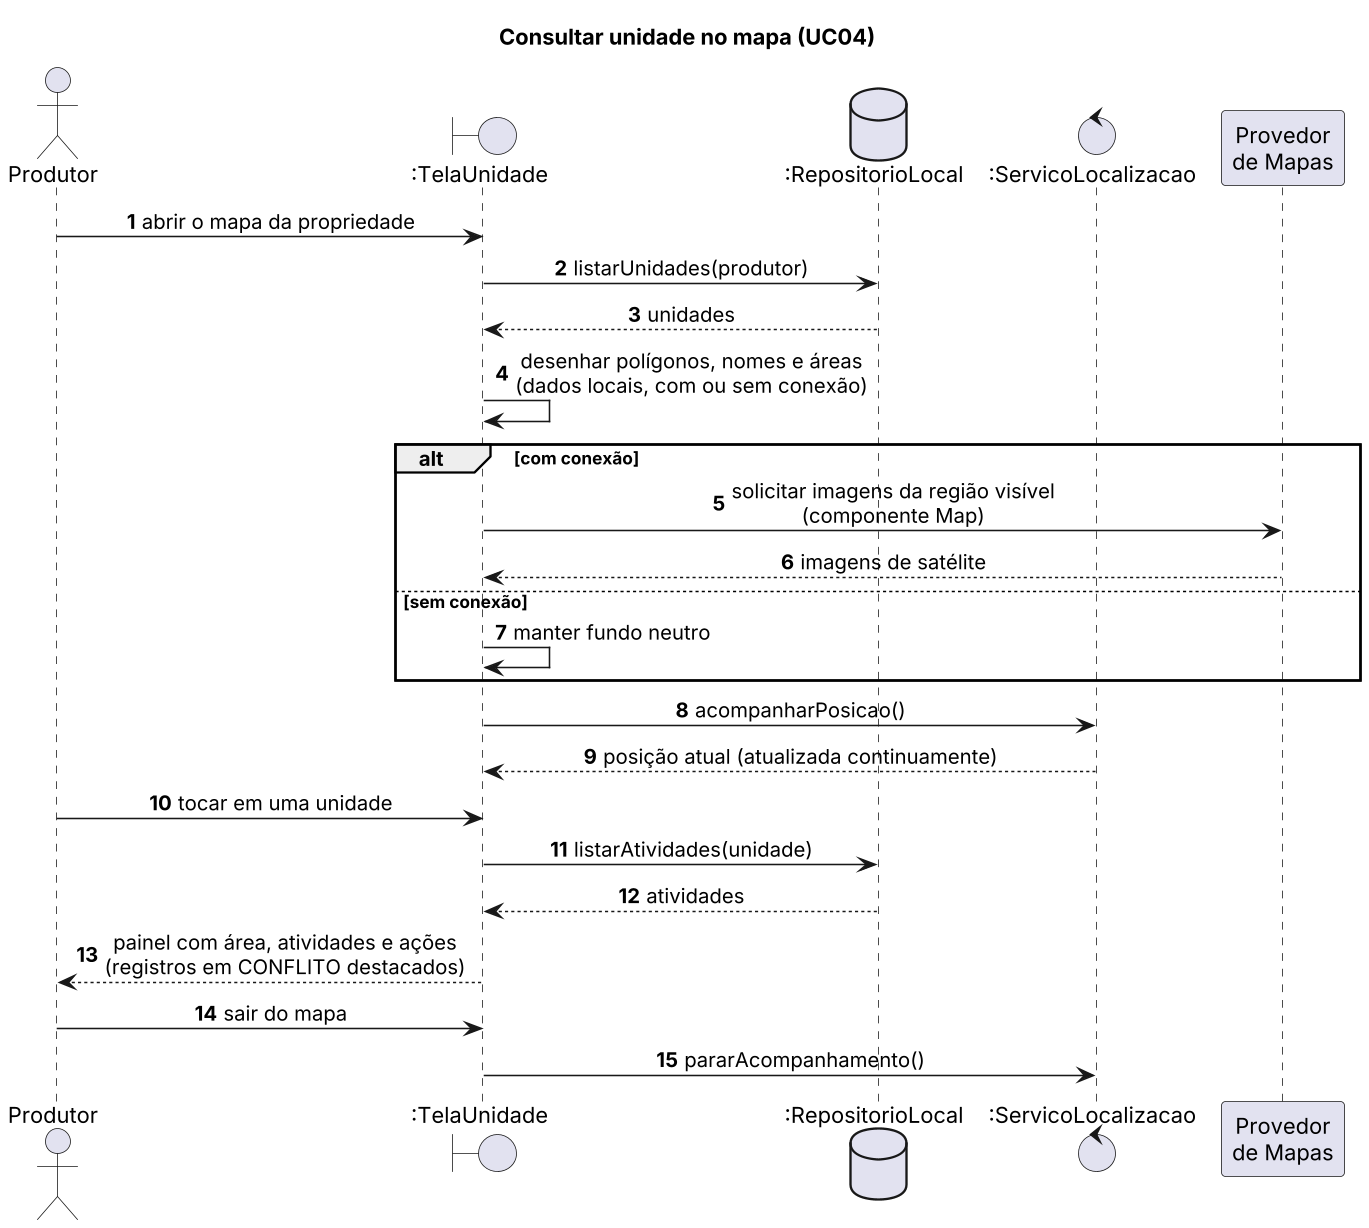

The diagram above was rendered by PlantUML. Its source (embedded in the PNG):
@startuml seq-consultar-unidade
skinparam dpi 150
skinparam defaultFontName Arial
skinparam shadowing false
skinparam sequenceMessageAlign center
autonumber
title Consultar unidade no mapa (UC04)

actor Produtor
boundary ":TelaUnidade" as T
database ":RepositorioLocal" as R
control ":ServicoLocalizacao" as L
participant "Provedor\nde Mapas" as M

Produtor -> T : abrir o mapa da propriedade
T -> R : listarUnidades(produtor)
R --> T : unidades
T -> T : desenhar polígonos, nomes e áreas\n(dados locais, com ou sem conexão)
alt com conexão
  T -> M : solicitar imagens da região visível\n(componente Map)
  M --> T : imagens de satélite
else sem conexão
  T -> T : manter fundo neutro
end
T -> L : acompanharPosicao()
L --> T : posição atual (atualizada continuamente)
Produtor -> T : tocar em uma unidade
T -> R : listarAtividades(unidade)
R --> T : atividades
T --> Produtor : painel com área, atividades e ações\n(registros em CONFLITO destacados)
Produtor -> T : sair do mapa
T -> L : pararAcompanhamento()
@enduml